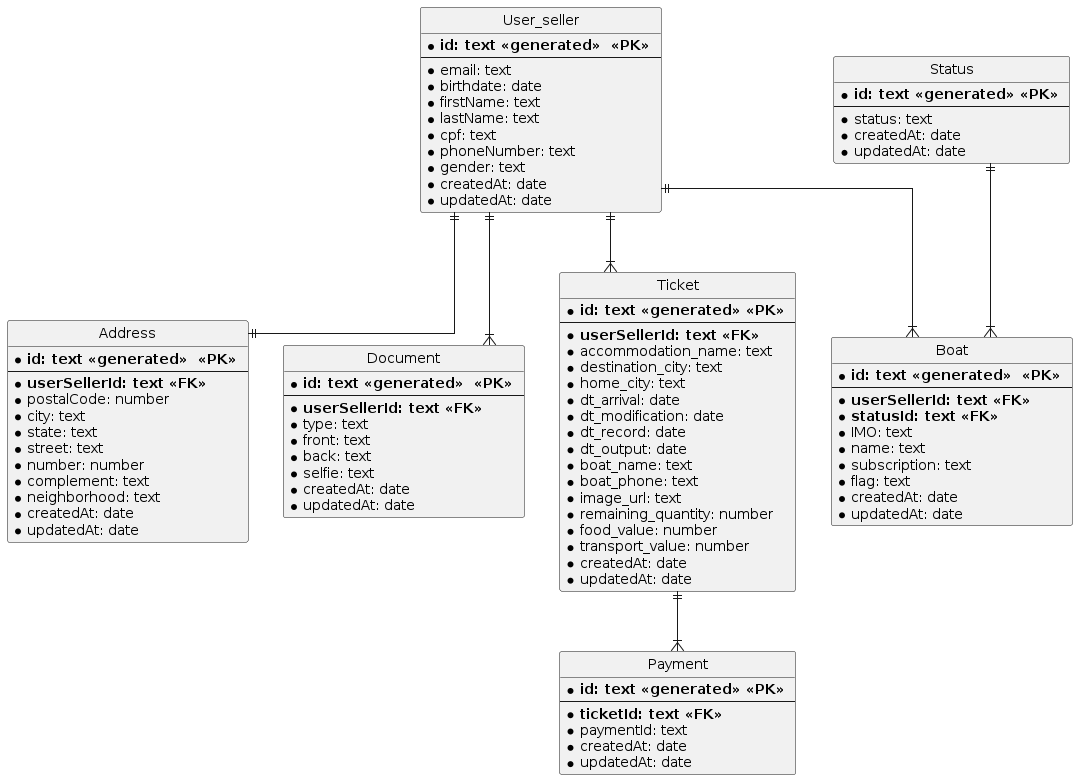

The diagram above was rendered by PlantUML. Its source (embedded in the PNG):
@startuml

hide circle
skinparam linetype ortho

entity "User_seller" as userSeller {
    * **id: text <<generated>>  <<PK>> **
    --
    *email: text
    *birthdate: date
    *firstName: text
    *lastName: text
    *cpf: text
    *phoneNumber: text
    *gender: text
    *createdAt: date
    *updatedAt: date
}


entity "Address" as address {
    * **id: text <<generated>>  <<PK>> **
    --
    * **userSellerId: text <<FK>> **
    *postalCode: number
    *city: text
    *state: text
    *street: text
    *number: number
    *complement: text
    *neighborhood: text
    *createdAt: date
    *updatedAt: date
}

entity "Document" as document {
    * **id: text <<generated>>  <<PK>> **
    --
    * **userSellerId: text <<FK>> **
    *type: text
    *front: text
    *back: text
    *selfie: text
    *createdAt: date
    *updatedAt: date
}

entity "Boat" as boat {
    * **id: text <<generated>>  <<PK>> **
    --
    * **userSellerId: text <<FK>> **
    * **statusId: text <<FK>> **
    *IMO: text
    *name: text
    *subscription: text
    *flag: text
    *createdAt: date
    *updatedAt: date
}


entity "Status" as status {
    * **id: text <<generated>> <<PK>> **
    --
    *status: text
    *createdAt: date
    *updatedAt: date
}

entity "Ticket" as ticket {
    * **id: text <<generated>> <<PK>> **
    --
    * **userSellerId: text <<FK>> **
    *accommodation_name: text
    *destination_city: text
    *home_city: text
    *dt_arrival: date
    *dt_modification: date
    *dt_record: date
    *dt_output: date
    *boat_name: text
    *boat_phone: text
    *image_url: text
    *remaining_quantity: number
    *food_value: number
    *transport_value: number
    *createdAt: date
    *updatedAt: date
}

entity "Payment" as payment {
    * **id: text <<generated>> <<PK>> **
    --
    * **ticketId: text <<FK>> **
    *paymentId: text
    *createdAt: date
    *updatedAt: date
}

userSeller ||--|| address
userSeller ||--|{ boat
userSeller ||--|{ ticket
userSeller ||--|{ document
ticket ||--|{ payment
status ||--|{ boat

@enduml